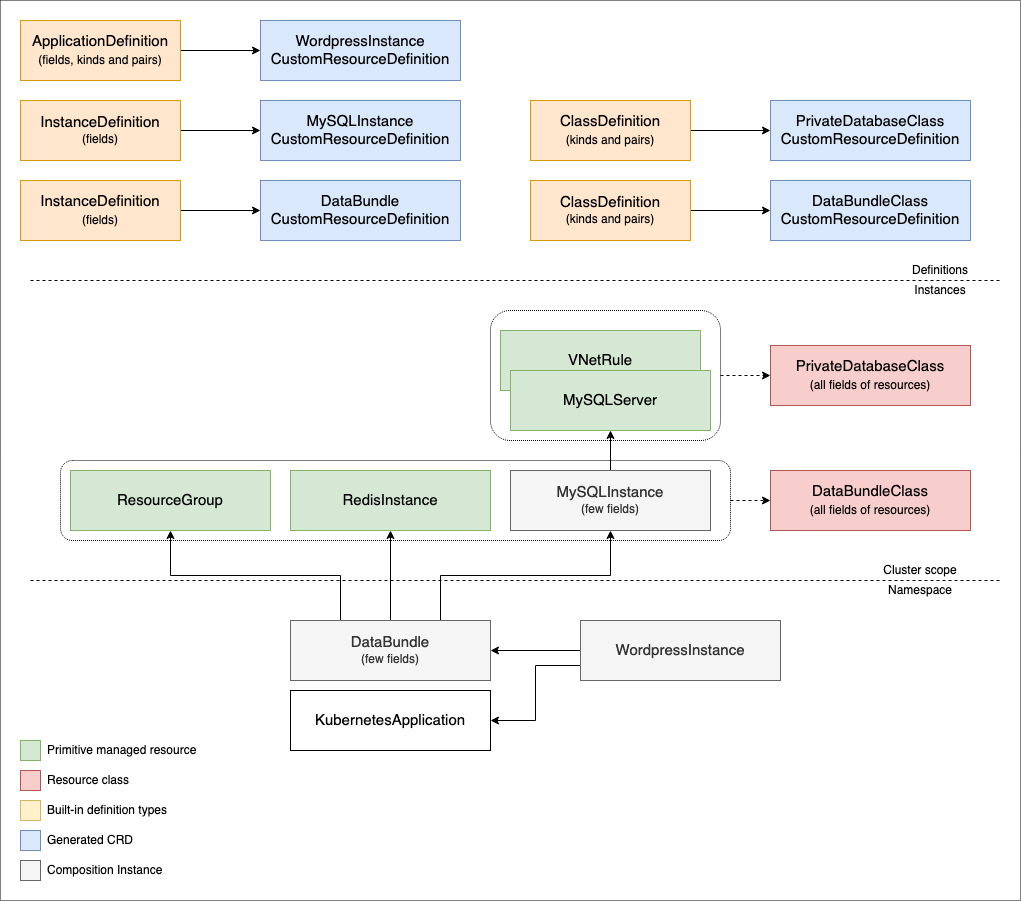

The diagram above was exported from draw.io. Its source (the exported page's mxGraphModel, read from the mxfile embedded in the PNG):
<mxGraphModel dx="1186" dy="681" grid="1" gridSize="10" guides="1" tooltips="1" connect="1" arrows="1" fold="1" page="1" pageScale="1" pageWidth="850" pageHeight="1100" math="0" shadow="0">
  <root>
    <mxCell id="0" />
    <mxCell id="1" parent="0" />
    <mxCell id="KaNd3CULuC5oZrqCrGvB-115" value="" style="rounded=0;whiteSpace=wrap;html=1;dashed=1;dashPattern=1 1;align=left;fillColor=none;" parent="1" vertex="1">
      <mxGeometry x="50" y="200" width="1020" height="900" as="geometry" />
    </mxCell>
    <mxCell id="KaNd3CULuC5oZrqCrGvB-111" style="edgeStyle=orthogonalEdgeStyle;rounded=0;orthogonalLoop=1;jettySize=auto;html=1;exitX=1;exitY=0.5;exitDx=0;exitDy=0;entryX=0;entryY=0.5;entryDx=0;entryDy=0;dashed=1;" parent="1" source="KaNd3CULuC5oZrqCrGvB-110" target="KaNd3CULuC5oZrqCrGvB-109" edge="1">
      <mxGeometry relative="1" as="geometry" />
    </mxCell>
    <mxCell id="KaNd3CULuC5oZrqCrGvB-110" value="" style="rounded=1;whiteSpace=wrap;html=1;align=left;fillColor=none;dashed=1;dashPattern=1 1;" parent="1" vertex="1">
      <mxGeometry x="110" y="660" width="670" height="80" as="geometry" />
    </mxCell>
    <mxCell id="KaNd3CULuC5oZrqCrGvB-9" value="" style="edgeStyle=orthogonalEdgeStyle;rounded=0;orthogonalLoop=1;jettySize=auto;html=1;" parent="1" source="KaNd3CULuC5oZrqCrGvB-10" target="KaNd3CULuC5oZrqCrGvB-11" edge="1">
      <mxGeometry relative="1" as="geometry" />
    </mxCell>
    <mxCell id="KaNd3CULuC5oZrqCrGvB-10" value="&lt;div&gt;&lt;font style=&quot;font-size: 15px&quot;&gt;InstanceDefinition&lt;/font&gt;&lt;/div&gt;&lt;div&gt;&lt;font style=&quot;font-size: 12px&quot;&gt;(fields)&lt;br&gt;&lt;/font&gt;&lt;/div&gt;" style="rounded=0;whiteSpace=wrap;html=1;fillColor=#ffe6cc;strokeColor=#d79b00;" parent="1" vertex="1">
      <mxGeometry x="70" y="300" width="160" height="60" as="geometry" />
    </mxCell>
    <mxCell id="KaNd3CULuC5oZrqCrGvB-11" value="&lt;div&gt;&lt;font style=&quot;font-size: 15px&quot;&gt;MySQLInstance&lt;/font&gt;&lt;/div&gt;&lt;div&gt;&lt;font style=&quot;font-size: 15px&quot;&gt;CustomResourceDefinition&lt;br&gt;&lt;/font&gt;&lt;/div&gt;" style="rounded=0;whiteSpace=wrap;html=1;fillColor=#dae8fc;strokeColor=#6c8ebf;" parent="1" vertex="1">
      <mxGeometry x="310" y="300" width="200" height="60" as="geometry" />
    </mxCell>
    <mxCell id="KaNd3CULuC5oZrqCrGvB-12" value="" style="edgeStyle=orthogonalEdgeStyle;rounded=0;orthogonalLoop=1;jettySize=auto;html=1;" parent="1" source="KaNd3CULuC5oZrqCrGvB-13" target="KaNd3CULuC5oZrqCrGvB-14" edge="1">
      <mxGeometry relative="1" as="geometry" />
    </mxCell>
    <mxCell id="KaNd3CULuC5oZrqCrGvB-13" value="&lt;div&gt;&lt;font style=&quot;font-size: 15px&quot;&gt;ClassDefinition&lt;/font&gt;&lt;br&gt;&lt;font style=&quot;font-size: 15px&quot;&gt;&lt;font style=&quot;font-size: 12px&quot;&gt;(kinds and pairs)&lt;/font&gt;&lt;/font&gt;&lt;/div&gt;" style="rounded=0;whiteSpace=wrap;html=1;fillColor=#ffe6cc;strokeColor=#d79b00;" parent="1" vertex="1">
      <mxGeometry x="580" y="300" width="160" height="60" as="geometry" />
    </mxCell>
    <mxCell id="KaNd3CULuC5oZrqCrGvB-14" value="&lt;div&gt;&lt;font style=&quot;font-size: 15px&quot;&gt;PrivateDatabaseClass&lt;/font&gt;&lt;/div&gt;&lt;div&gt;&lt;font style=&quot;font-size: 15px&quot;&gt;CustomResourceDefinition&lt;br&gt;&lt;/font&gt;&lt;/div&gt;" style="rounded=0;whiteSpace=wrap;html=1;fillColor=#dae8fc;strokeColor=#6c8ebf;" parent="1" vertex="1">
      <mxGeometry x="820" y="300" width="200" height="60" as="geometry" />
    </mxCell>
    <mxCell id="KaNd3CULuC5oZrqCrGvB-15" value="" style="edgeStyle=orthogonalEdgeStyle;rounded=0;orthogonalLoop=1;jettySize=auto;html=1;" parent="1" source="KaNd3CULuC5oZrqCrGvB-16" target="KaNd3CULuC5oZrqCrGvB-17" edge="1">
      <mxGeometry relative="1" as="geometry" />
    </mxCell>
    <mxCell id="KaNd3CULuC5oZrqCrGvB-16" value="&lt;font style=&quot;font-size: 15px&quot;&gt;ClassDefinition&lt;/font&gt;&lt;font style=&quot;font-size: 12px&quot;&gt;&lt;br&gt;(kinds and pairs)&lt;/font&gt;" style="rounded=0;whiteSpace=wrap;html=1;fillColor=#ffe6cc;strokeColor=#d79b00;" parent="1" vertex="1">
      <mxGeometry x="580" y="380" width="160" height="60" as="geometry" />
    </mxCell>
    <mxCell id="KaNd3CULuC5oZrqCrGvB-17" value="&lt;div&gt;&lt;font style=&quot;font-size: 15px&quot;&gt;DataBundleClass&lt;/font&gt;&lt;/div&gt;&lt;div&gt;&lt;font style=&quot;font-size: 15px&quot;&gt;CustomResourceDefinition&lt;br&gt;&lt;/font&gt;&lt;/div&gt;" style="rounded=0;whiteSpace=wrap;html=1;fillColor=#dae8fc;strokeColor=#6c8ebf;" parent="1" vertex="1">
      <mxGeometry x="820" y="380" width="200" height="60" as="geometry" />
    </mxCell>
    <mxCell id="KaNd3CULuC5oZrqCrGvB-18" value="" style="endArrow=none;dashed=1;html=1;" parent="1" edge="1">
      <mxGeometry width="50" height="50" relative="1" as="geometry">
        <mxPoint x="80" y="780" as="sourcePoint" />
        <mxPoint x="1050" y="780" as="targetPoint" />
      </mxGeometry>
    </mxCell>
    <mxCell id="KaNd3CULuC5oZrqCrGvB-19" value="Cluster scope" style="text;html=1;strokeColor=none;fillColor=none;align=center;verticalAlign=middle;whiteSpace=wrap;rounded=0;" parent="1" vertex="1">
      <mxGeometry x="930" y="760" width="80" height="20" as="geometry" />
    </mxCell>
    <mxCell id="KaNd3CULuC5oZrqCrGvB-20" value="Namespace" style="text;html=1;strokeColor=none;fillColor=none;align=center;verticalAlign=middle;whiteSpace=wrap;rounded=0;" parent="1" vertex="1">
      <mxGeometry x="930" y="780" width="80" height="20" as="geometry" />
    </mxCell>
    <mxCell id="KaNd3CULuC5oZrqCrGvB-70" style="edgeStyle=orthogonalEdgeStyle;rounded=0;orthogonalLoop=1;jettySize=auto;html=1;exitX=0;exitY=0.75;exitDx=0;exitDy=0;entryX=1;entryY=0.5;entryDx=0;entryDy=0;" parent="1" source="KaNd3CULuC5oZrqCrGvB-22" target="KaNd3CULuC5oZrqCrGvB-25" edge="1">
      <mxGeometry relative="1" as="geometry" />
    </mxCell>
    <mxCell id="KaNd3CULuC5oZrqCrGvB-71" style="edgeStyle=orthogonalEdgeStyle;rounded=0;orthogonalLoop=1;jettySize=auto;html=1;exitX=0;exitY=0.5;exitDx=0;exitDy=0;entryX=1;entryY=0.5;entryDx=0;entryDy=0;" parent="1" source="KaNd3CULuC5oZrqCrGvB-22" target="KaNd3CULuC5oZrqCrGvB-23" edge="1">
      <mxGeometry relative="1" as="geometry" />
    </mxCell>
    <mxCell id="KaNd3CULuC5oZrqCrGvB-22" value="&lt;div&gt;&lt;font style=&quot;font-size: 15px&quot;&gt;WordpressInstance&lt;/font&gt;&lt;/div&gt;" style="rounded=0;whiteSpace=wrap;html=1;fillColor=#f5f5f5;strokeColor=#666666;fontColor=#333333;" parent="1" vertex="1">
      <mxGeometry x="630" y="820" width="200" height="60" as="geometry" />
    </mxCell>
    <mxCell id="KaNd3CULuC5oZrqCrGvB-65" style="edgeStyle=orthogonalEdgeStyle;rounded=0;orthogonalLoop=1;jettySize=auto;html=1;exitX=0.25;exitY=0;exitDx=0;exitDy=0;entryX=0.5;entryY=1;entryDx=0;entryDy=0;" parent="1" source="KaNd3CULuC5oZrqCrGvB-23" target="KaNd3CULuC5oZrqCrGvB-29" edge="1">
      <mxGeometry relative="1" as="geometry" />
    </mxCell>
    <mxCell id="KaNd3CULuC5oZrqCrGvB-96" style="edgeStyle=orthogonalEdgeStyle;rounded=0;orthogonalLoop=1;jettySize=auto;html=1;exitX=0.5;exitY=0;exitDx=0;exitDy=0;entryX=0.5;entryY=1;entryDx=0;entryDy=0;" parent="1" source="KaNd3CULuC5oZrqCrGvB-23" target="KaNd3CULuC5oZrqCrGvB-92" edge="1">
      <mxGeometry relative="1" as="geometry" />
    </mxCell>
    <mxCell id="KaNd3CULuC5oZrqCrGvB-97" style="edgeStyle=orthogonalEdgeStyle;rounded=0;orthogonalLoop=1;jettySize=auto;html=1;exitX=0.75;exitY=0;exitDx=0;exitDy=0;entryX=0.5;entryY=1;entryDx=0;entryDy=0;" parent="1" source="KaNd3CULuC5oZrqCrGvB-23" target="KaNd3CULuC5oZrqCrGvB-89" edge="1">
      <mxGeometry relative="1" as="geometry" />
    </mxCell>
    <mxCell id="KaNd3CULuC5oZrqCrGvB-25" value="&lt;font style=&quot;font-size: 15px&quot;&gt;KubernetesApplication&lt;/font&gt;" style="rounded=0;whiteSpace=wrap;html=1;" parent="1" vertex="1">
      <mxGeometry x="340" y="890" width="200" height="60" as="geometry" />
    </mxCell>
    <mxCell id="KaNd3CULuC5oZrqCrGvB-29" value="&lt;font style=&quot;font-size: 15px&quot;&gt;ResourceGroup&lt;/font&gt;" style="rounded=0;whiteSpace=wrap;html=1;fillColor=#d5e8d4;strokeColor=#82b366;" parent="1" vertex="1">
      <mxGeometry x="120" y="670" width="200" height="60" as="geometry" />
    </mxCell>
    <mxCell id="KaNd3CULuC5oZrqCrGvB-32" value="&lt;font style=&quot;font-size: 15px&quot;&gt;PrivateDatabaseClass&lt;br&gt;&lt;font style=&quot;font-size: 12px&quot;&gt;(all fields of resources)&lt;/font&gt;&lt;br&gt;&lt;/font&gt;" style="rounded=0;whiteSpace=wrap;html=1;fillColor=#f8cecc;strokeColor=#b85450;" parent="1" vertex="1">
      <mxGeometry x="820" y="545" width="200" height="60" as="geometry" />
    </mxCell>
    <mxCell id="KaNd3CULuC5oZrqCrGvB-34" value="" style="endArrow=none;dashed=1;html=1;" parent="1" edge="1">
      <mxGeometry width="50" height="50" relative="1" as="geometry">
        <mxPoint x="80" y="480" as="sourcePoint" />
        <mxPoint x="1050" y="480" as="targetPoint" />
      </mxGeometry>
    </mxCell>
    <mxCell id="KaNd3CULuC5oZrqCrGvB-35" value="Definitions" style="text;html=1;strokeColor=none;fillColor=none;align=center;verticalAlign=middle;whiteSpace=wrap;rounded=0;" parent="1" vertex="1">
      <mxGeometry x="950" y="460" width="80" height="20" as="geometry" />
    </mxCell>
    <mxCell id="KaNd3CULuC5oZrqCrGvB-36" value="Instances" style="text;html=1;strokeColor=none;fillColor=none;align=center;verticalAlign=middle;whiteSpace=wrap;rounded=0;" parent="1" vertex="1">
      <mxGeometry x="950" y="480" width="80" height="20" as="geometry" />
    </mxCell>
    <mxCell id="KaNd3CULuC5oZrqCrGvB-30" value="&lt;font style=&quot;font-size: 15px&quot;&gt;VNetRule&lt;/font&gt;" style="rounded=0;whiteSpace=wrap;html=1;fillColor=#d5e8d4;strokeColor=#82b366;" parent="1" vertex="1">
      <mxGeometry x="550" y="530" width="200" height="60" as="geometry" />
    </mxCell>
    <mxCell id="KaNd3CULuC5oZrqCrGvB-28" value="&lt;font style=&quot;font-size: 15px&quot;&gt;MySQLServer&lt;/font&gt;" style="rounded=0;whiteSpace=wrap;html=1;fillColor=#d5e8d4;strokeColor=#82b366;" parent="1" vertex="1">
      <mxGeometry x="560" y="570" width="200" height="60" as="geometry" />
    </mxCell>
    <mxCell id="KaNd3CULuC5oZrqCrGvB-72" value="" style="whiteSpace=wrap;html=1;aspect=fixed;fillColor=#d5e8d4;strokeColor=#82b366;" parent="1" vertex="1">
      <mxGeometry x="70" y="940" width="20" height="20" as="geometry" />
    </mxCell>
    <mxCell id="KaNd3CULuC5oZrqCrGvB-73" value="" style="whiteSpace=wrap;html=1;aspect=fixed;fillColor=#f8cecc;strokeColor=#b85450;" parent="1" vertex="1">
      <mxGeometry x="70" y="970" width="20" height="20" as="geometry" />
    </mxCell>
    <mxCell id="KaNd3CULuC5oZrqCrGvB-74" value="" style="whiteSpace=wrap;html=1;aspect=fixed;fillColor=#dae8fc;strokeColor=#6c8ebf;" parent="1" vertex="1">
      <mxGeometry x="70" y="1030" width="20" height="20" as="geometry" />
    </mxCell>
    <mxCell id="KaNd3CULuC5oZrqCrGvB-75" value="" style="whiteSpace=wrap;html=1;aspect=fixed;fillColor=#f5f5f5;strokeColor=#666666;fontColor=#333333;" parent="1" vertex="1">
      <mxGeometry x="70" y="1060" width="20" height="20" as="geometry" />
    </mxCell>
    <mxCell id="KaNd3CULuC5oZrqCrGvB-76" value="" style="whiteSpace=wrap;html=1;aspect=fixed;fillColor=#fff2cc;strokeColor=#d6b656;" parent="1" vertex="1">
      <mxGeometry x="70" y="1000" width="20" height="20" as="geometry" />
    </mxCell>
    <mxCell id="KaNd3CULuC5oZrqCrGvB-82" value="Primitive managed resource" style="text;html=1;strokeColor=none;fillColor=none;align=left;verticalAlign=middle;whiteSpace=wrap;rounded=0;" parent="1" vertex="1">
      <mxGeometry x="95" y="940" width="155" height="20" as="geometry" />
    </mxCell>
    <mxCell id="KaNd3CULuC5oZrqCrGvB-83" value="Resource class" style="text;html=1;strokeColor=none;fillColor=none;align=left;verticalAlign=middle;whiteSpace=wrap;rounded=0;" parent="1" vertex="1">
      <mxGeometry x="95" y="970" width="120" height="20" as="geometry" />
    </mxCell>
    <mxCell id="KaNd3CULuC5oZrqCrGvB-86" value="Built-in definition types" style="text;html=1;strokeColor=none;fillColor=none;align=left;verticalAlign=middle;whiteSpace=wrap;rounded=0;" parent="1" vertex="1">
      <mxGeometry x="95" y="1000" width="130" height="20" as="geometry" />
    </mxCell>
    <mxCell id="KaNd3CULuC5oZrqCrGvB-87" value="Generated CRD" style="text;html=1;strokeColor=none;fillColor=none;align=left;verticalAlign=middle;whiteSpace=wrap;rounded=0;" parent="1" vertex="1">
      <mxGeometry x="95" y="1030" width="120" height="20" as="geometry" />
    </mxCell>
    <mxCell id="KaNd3CULuC5oZrqCrGvB-88" value="Composition Instance" style="text;html=1;strokeColor=none;fillColor=none;align=left;verticalAlign=middle;whiteSpace=wrap;rounded=0;" parent="1" vertex="1">
      <mxGeometry x="95" y="1060" width="135" height="20" as="geometry" />
    </mxCell>
    <mxCell id="KaNd3CULuC5oZrqCrGvB-90" style="edgeStyle=orthogonalEdgeStyle;rounded=0;orthogonalLoop=1;jettySize=auto;html=1;exitX=0.5;exitY=0;exitDx=0;exitDy=0;entryX=0.5;entryY=1;entryDx=0;entryDy=0;" parent="1" source="KaNd3CULuC5oZrqCrGvB-89" target="KaNd3CULuC5oZrqCrGvB-28" edge="1">
      <mxGeometry relative="1" as="geometry" />
    </mxCell>
    <mxCell id="KaNd3CULuC5oZrqCrGvB-89" value="&lt;div&gt;&lt;font style=&quot;font-size: 15px&quot;&gt;MySQLInstance&lt;/font&gt;&lt;/div&gt;(few fields)" style="rounded=0;whiteSpace=wrap;html=1;fillColor=#f5f5f5;strokeColor=#666666;fontColor=#333333;" parent="1" vertex="1">
      <mxGeometry x="560" y="670" width="200" height="60" as="geometry" />
    </mxCell>
    <mxCell id="KaNd3CULuC5oZrqCrGvB-92" value="&lt;font style=&quot;font-size: 15px&quot;&gt;RedisInstance&lt;/font&gt;" style="rounded=0;whiteSpace=wrap;html=1;fillColor=#d5e8d4;strokeColor=#82b366;" parent="1" vertex="1">
      <mxGeometry x="340" y="670" width="200" height="60" as="geometry" />
    </mxCell>
    <mxCell id="KaNd3CULuC5oZrqCrGvB-106" value="" style="edgeStyle=orthogonalEdgeStyle;rounded=0;orthogonalLoop=1;jettySize=auto;html=1;" parent="1" source="KaNd3CULuC5oZrqCrGvB-107" target="KaNd3CULuC5oZrqCrGvB-108" edge="1">
      <mxGeometry relative="1" as="geometry" />
    </mxCell>
    <mxCell id="KaNd3CULuC5oZrqCrGvB-107" value="&lt;div&gt;&lt;font style=&quot;font-size: 15px&quot;&gt;InstanceDefinition&lt;/font&gt;&lt;br&gt;&lt;font style=&quot;font-size: 15px&quot;&gt;&lt;font style=&quot;font-size: 12px&quot;&gt;(fields)&lt;/font&gt;&lt;/font&gt;&lt;/div&gt;" style="rounded=0;whiteSpace=wrap;html=1;fillColor=#ffe6cc;strokeColor=#d79b00;" parent="1" vertex="1">
      <mxGeometry x="70" y="380" width="160" height="60" as="geometry" />
    </mxCell>
    <mxCell id="KaNd3CULuC5oZrqCrGvB-108" value="&lt;div&gt;&lt;font style=&quot;font-size: 15px&quot;&gt;DataBundle&lt;/font&gt;&lt;/div&gt;&lt;div&gt;&lt;font style=&quot;font-size: 15px&quot;&gt;CustomResourceDefinition&lt;br&gt;&lt;/font&gt;&lt;/div&gt;" style="rounded=0;whiteSpace=wrap;html=1;fillColor=#dae8fc;strokeColor=#6c8ebf;" parent="1" vertex="1">
      <mxGeometry x="310" y="380" width="200" height="60" as="geometry" />
    </mxCell>
    <mxCell id="KaNd3CULuC5oZrqCrGvB-109" value="&lt;font style=&quot;font-size: 15px&quot;&gt;DataBundleClass&lt;/font&gt;&lt;br&gt;&lt;font style=&quot;font-size: 15px&quot;&gt;&lt;font style=&quot;font-size: 12px&quot;&gt;(all fields of resources)&lt;/font&gt;&lt;/font&gt;" style="rounded=0;whiteSpace=wrap;html=1;fillColor=#f8cecc;strokeColor=#b85450;" parent="1" vertex="1">
      <mxGeometry x="820" y="670" width="200" height="60" as="geometry" />
    </mxCell>
    <mxCell id="KaNd3CULuC5oZrqCrGvB-113" style="edgeStyle=orthogonalEdgeStyle;rounded=0;orthogonalLoop=1;jettySize=auto;html=1;exitX=1;exitY=0.5;exitDx=0;exitDy=0;entryX=0;entryY=0.5;entryDx=0;entryDy=0;dashed=1;" parent="1" source="KaNd3CULuC5oZrqCrGvB-112" target="KaNd3CULuC5oZrqCrGvB-32" edge="1">
      <mxGeometry relative="1" as="geometry" />
    </mxCell>
    <mxCell id="KaNd3CULuC5oZrqCrGvB-112" value="" style="rounded=1;whiteSpace=wrap;html=1;align=left;fillColor=none;dashed=1;dashPattern=1 1;" parent="1" vertex="1">
      <mxGeometry x="540" y="510" width="230" height="130" as="geometry" />
    </mxCell>
    <mxCell id="KaNd3CULuC5oZrqCrGvB-23" value="&lt;font style=&quot;font-size: 15px&quot;&gt;DataBundle&lt;/font&gt;&lt;br&gt;(few fields)" style="rounded=0;whiteSpace=wrap;html=1;fillColor=#f5f5f5;strokeColor=#666666;fontColor=#333333;" parent="1" vertex="1">
      <mxGeometry x="340" y="820" width="200" height="60" as="geometry" />
    </mxCell>
    <mxCell id="rMG9Y9CJsnsOgYzFC4Mo-1" value="" style="edgeStyle=orthogonalEdgeStyle;rounded=0;orthogonalLoop=1;jettySize=auto;html=1;" edge="1" parent="1" source="rMG9Y9CJsnsOgYzFC4Mo-2" target="rMG9Y9CJsnsOgYzFC4Mo-3">
      <mxGeometry relative="1" as="geometry" />
    </mxCell>
    <mxCell id="rMG9Y9CJsnsOgYzFC4Mo-2" value="&lt;div&gt;&lt;font style=&quot;font-size: 15px&quot;&gt;ApplicationDefinition&lt;/font&gt;&lt;br&gt;&lt;font style=&quot;font-size: 15px&quot;&gt;&lt;font style=&quot;font-size: 12px&quot;&gt;(fields, kinds and pairs)&lt;/font&gt;&lt;/font&gt;&lt;/div&gt;" style="rounded=0;whiteSpace=wrap;html=1;fillColor=#ffe6cc;strokeColor=#d79b00;" vertex="1" parent="1">
      <mxGeometry x="70" y="220" width="160" height="60" as="geometry" />
    </mxCell>
    <mxCell id="rMG9Y9CJsnsOgYzFC4Mo-3" value="&lt;div&gt;&lt;font style=&quot;font-size: 15px&quot;&gt;WordpressInstance&lt;/font&gt;&lt;/div&gt;&lt;div&gt;&lt;font style=&quot;font-size: 15px&quot;&gt;CustomResourceDefinition&lt;br&gt;&lt;/font&gt;&lt;/div&gt;" style="rounded=0;whiteSpace=wrap;html=1;fillColor=#dae8fc;strokeColor=#6c8ebf;" vertex="1" parent="1">
      <mxGeometry x="310" y="220" width="200" height="60" as="geometry" />
    </mxCell>
  </root>
</mxGraphModel>